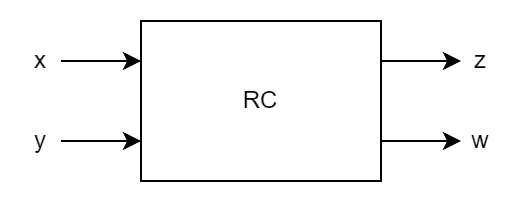

The diagram above was exported from draw.io. Its source (the exported page's mxGraphModel, read from the mxfile embedded in the PNG):
<mxGraphModel dx="889" dy="909" grid="1" gridSize="10" guides="1" tooltips="1" connect="1" arrows="1" fold="1" page="1" pageScale="1" pageWidth="1920" pageHeight="1200" background="#ffffff" math="0" shadow="0">
  <root>
    <mxCell id="0" />
    <mxCell id="1" parent="0" />
    <mxCell id="t8erXW1tkeuL4GS4MWyg-1" value="RC" style="rounded=0;whiteSpace=wrap;html=1;" parent="1" vertex="1">
      <mxGeometry x="280" y="280" width="120" height="80" as="geometry" />
    </mxCell>
    <mxCell id="t8erXW1tkeuL4GS4MWyg-2" value="" style="endArrow=classic;html=1;rounded=0;exitX=1;exitY=0.5;exitDx=0;exitDy=0;" parent="1" source="t8erXW1tkeuL4GS4MWyg-4" edge="1">
      <mxGeometry width="50" height="50" relative="1" as="geometry">
        <mxPoint x="240" y="300" as="sourcePoint" />
        <mxPoint x="280" y="300" as="targetPoint" />
      </mxGeometry>
    </mxCell>
    <mxCell id="t8erXW1tkeuL4GS4MWyg-4" value="x" style="text;html=1;strokeColor=none;fillColor=none;align=center;verticalAlign=middle;whiteSpace=wrap;rounded=0;" parent="1" vertex="1">
      <mxGeometry x="220" y="290" width="20" height="20" as="geometry" />
    </mxCell>
    <mxCell id="t8erXW1tkeuL4GS4MWyg-6" value="" style="endArrow=classic;html=1;rounded=0;exitX=1;exitY=0.5;exitDx=0;exitDy=0;" parent="1" source="t8erXW1tkeuL4GS4MWyg-7" edge="1">
      <mxGeometry width="50" height="50" relative="1" as="geometry">
        <mxPoint x="240" y="340" as="sourcePoint" />
        <mxPoint x="280" y="340" as="targetPoint" />
      </mxGeometry>
    </mxCell>
    <mxCell id="t8erXW1tkeuL4GS4MWyg-7" value="y" style="text;html=1;strokeColor=none;fillColor=none;align=center;verticalAlign=middle;whiteSpace=wrap;rounded=0;" parent="1" vertex="1">
      <mxGeometry x="220" y="330" width="20" height="20" as="geometry" />
    </mxCell>
    <mxCell id="t8erXW1tkeuL4GS4MWyg-11" value="" style="endArrow=classic;html=1;rounded=0;exitX=1;exitY=0.5;exitDx=0;exitDy=0;" parent="1" edge="1">
      <mxGeometry width="50" height="50" relative="1" as="geometry">
        <mxPoint x="400" y="300" as="sourcePoint" />
        <mxPoint x="440" y="300" as="targetPoint" />
      </mxGeometry>
    </mxCell>
    <mxCell id="t8erXW1tkeuL4GS4MWyg-13" value="" style="endArrow=classic;html=1;rounded=0;exitX=1;exitY=0.5;exitDx=0;exitDy=0;" parent="1" edge="1">
      <mxGeometry width="50" height="50" relative="1" as="geometry">
        <mxPoint x="400" y="340" as="sourcePoint" />
        <mxPoint x="440" y="340" as="targetPoint" />
      </mxGeometry>
    </mxCell>
    <mxCell id="t8erXW1tkeuL4GS4MWyg-15" value="z" style="text;html=1;strokeColor=none;fillColor=none;align=center;verticalAlign=middle;whiteSpace=wrap;rounded=0;" parent="1" vertex="1">
      <mxGeometry x="440" y="290" width="20" height="20" as="geometry" />
    </mxCell>
    <mxCell id="t8erXW1tkeuL4GS4MWyg-16" value="w" style="text;html=1;strokeColor=none;fillColor=none;align=center;verticalAlign=middle;whiteSpace=wrap;rounded=0;" parent="1" vertex="1">
      <mxGeometry x="440" y="330" width="20" height="20" as="geometry" />
    </mxCell>
  </root>
</mxGraphModel>